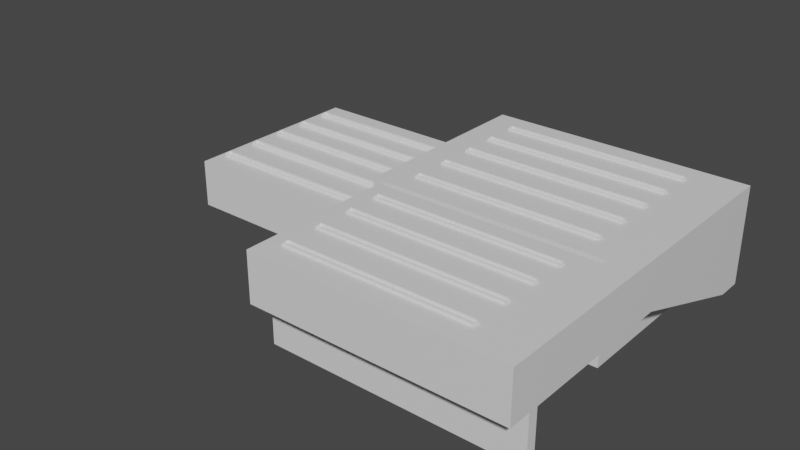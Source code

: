 # Source: Playground.blend  (saved by Blender 2.90.8; exported with 4.5.12 LTS)
import bpy
from mathutils import Matrix  # noqa: F401  (used for matrix-valued properties, if any)

bpy.ops.wm.read_factory_settings(use_empty=True)
scene = bpy.context.scene
scene.name = 'Scene'

# ---- collections
col_collection = bpy.data.collections.new('Collection'); scene.collection.children.link(col_collection)

# ---- materials (node trees are filled in below, after node groups)
mat_playground_mesh = bpy.data.materials.new('Playground_Mesh')
mat_playground_mesh.alpha_threshold = 0.0
mat_playground_mesh.use_transparent_shadow = False
mat_playground_mesh.line_color = (0.0, 0.0, 0.0, 1.0)
mat_playground_lighttubes = bpy.data.materials.new('Playground_LightTubes')
mat_playground_lighttubes.use_transparent_shadow = False

# ---- material node trees
mat_playground_mesh.use_nodes = True; mat_playground_mesh.node_tree.nodes.clear()
_N = mat_playground_mesh.node_tree.nodes; _L = mat_playground_mesh.node_tree.links
n0 = _N.new('ShaderNodeOutputMaterial'); n0.name = 'Material Output'; n0.location = (300, 300)
n1 = _N.new('ShaderNodeBsdfPrincipled'); n1.name = 'Principled BSDF'; n1.location = (10, 300)
n1.distribution = 'GGX'
n1.subsurface_method = 'BURLEY'
n1.inputs[2].default_value = 0.4
n1.inputs[3].default_value = 1.45
n1.inputs[27].default_value = (0.0, 0.0, 0.0, 1.0)
n1.inputs[28].default_value = 1.0
_L.new(n1.outputs[0], n0.inputs[0])
n0.is_active_output = True
mat_playground_lighttubes.use_nodes = True; mat_playground_lighttubes.node_tree.nodes.clear()
_N = mat_playground_lighttubes.node_tree.nodes; _L = mat_playground_lighttubes.node_tree.links
n0 = _N.new('ShaderNodeBsdfPrincipled'); n0.name = 'Principled BSDF'; n0.location = (10, 300)
n0.distribution = 'GGX'
n0.subsurface_method = 'BURLEY'
n0.inputs[3].default_value = 1.45
n0.inputs[27].default_value = (0.0, 0.0, 0.0, 1.0)
n0.inputs[28].default_value = 1.0
n1 = _N.new('ShaderNodeOutputMaterial'); n1.name = 'Material Output'; n1.location = (300, 300)
_L.new(n0.outputs[0], n1.inputs[0])
n1.is_active_output = True

# ---- world
world_world = bpy.data.worlds.new('World'); scene.world = world_world
world_world.use_nodes = True; world_world.node_tree.nodes.clear()
_N = world_world.node_tree.nodes; _L = world_world.node_tree.links
n0 = _N.new('ShaderNodeOutputWorld'); n0.name = 'World Output'; n0.location = (300, 300)
n1 = _N.new('ShaderNodeBackground'); n1.name = 'Background'; n1.location = (10, 300)
n1.inputs[0].default_value = (0.05088, 0.05088, 0.05088, 1.0)
_L.new(n1.outputs[0], n0.inputs[0])
n0.is_active_output = True
world_world.color = (0.05088, 0.05088, 0.05088)
world_world.use_sun_shadow = False
world_world.sun_shadow_jitter_overblur = 0.0

# ---- meshes
me_cube = bpy.data.meshes.new('Cube')
me_cube.from_pydata([(-30.59, 49.77, 0.0009785), (-30.59, -10.23, 0.0009785), (-90.59, 49.77, 0.0009785), (-90.59, -10.23, 0.0009785), (-20.59, 49.77, 0.0009785), (-20.59, -10.23, 0.0009785), (-30.59, -1.235, 0.0009785), (-90.59, -1.235, 0.0009785), (-20.59, -1.235, 0.0009785), (59.41, 49.77, 0.0009785), (51.41, 49.77, 0.0009785), (51.41, -1.235, 0.0009785), (59.41, -50.23, 15.0), (51.41, -10.23, 0.0009785), (-20.59, 42.12, 0.0009785), (59.41, 42.12, 0.0009785), (51.41, 42.12, 0.0009785), (59.41, -1.235, 15.0), (51.41, -1.235, 15.0), (59.41, -10.23, 15.0), (51.41, -10.23, 15.0), (-20.59, -10.23, 15.0), (51.41, -50.23, 15.0), (51.41, -10.23, 15.0), (51.41, -50.23, 15.0), (59.41, -50.23, 0.0009785), (51.41, -50.23, 0.0009785), (51.41, -50.23, 0.0009785), (59.41, -53.23, 0.0009785), (51.41, -53.23, 0.0009785), (51.41, -53.23, 0.0009785), (59.41, -53.23, 15.0), (51.41, -53.23, 15.0), (51.41, -53.23, 15.0), (59.41, -60.23, 15.0), (51.41, -60.23, 15.0), (51.41, -60.23, 15.0), (-30.59, 49.77, 15.0), (-30.59, -10.23, 15.0), (-90.59, 49.77, 15.0), (-90.59, -10.23, 15.0), (-20.59, 49.77, 15.0), (-30.59, -1.235, 15.0), (-90.59, -1.235, 15.0), (-20.59, -1.235, 15.0), (59.41, 49.77, 15.0), (51.41, 49.77, 15.0), (59.41, -50.23, 30.0), (-20.59, 42.12, 15.0), (59.41, 42.12, 15.0), (59.41, -1.235, 30.0), (59.41, -10.23, 30.0), (-20.59, -10.23, 30.0), (59.41, -53.23, 30.0), (59.41, -60.23, 30.0), (51.41, -60.23, 30.0), (51.41, -60.23, 30.0), (51.41, -10.23, 30.0), (-20.59, -12.23, 15.0), (51.41, -12.23, 15.0), (51.41, -12.23, 30.0), (-16.99, -50.23, 15.0), (-16.99, -50.23, 0.0009785), (-16.99, -53.23, 0.0009785), (-16.99, -53.23, 15.0), (-16.99, -60.23, 15.0), (-16.99, -60.23, 30.0), (-16.99, -12.23, 15.0), (-16.99, -50.23, 30.0), (-16.99, -53.23, 30.0), (-16.99, -12.23, 30.0), (59.41, 49.77, 30.0), (-20.59, 49.77, 30.0), (-20.59, -1.235, 30.0), (-20.59, 42.12, 30.0)], [], [(6, 7, 3, 1), (6, 1, 5, 8), (0, 2, 7, 6), (16, 18, 17, 15), (61, 62, 27, 24), (11, 8, 5, 13), (18, 20, 19, 17), (20, 22, 12, 19), (14, 8, 11, 16), (4, 14, 16, 10), (10, 16, 15, 9), (11, 18, 16), (67, 61, 24, 59), (18, 11, 13, 20), (5, 21, 23, 13), (22, 26, 25, 12), (62, 63, 30, 27), (26, 29, 28, 25), (63, 64, 33, 30), (29, 32, 31, 28), (64, 65, 36, 33), (32, 35, 34, 31), (12, 25, 28, 31), (31, 53, 47, 12), (35, 55, 54, 34), (0, 6, 42, 37), (65, 66, 56, 36), (14, 4, 41, 48), (3, 7, 43, 40), (9, 15, 49, 45), (1, 3, 40, 38), (4, 10, 46, 41), (8, 14, 48, 44), (6, 8, 44, 42), (7, 2, 39, 43), (19, 51, 50, 17), (34, 54, 53, 31), (2, 0, 37, 39), (10, 9, 45, 46), (12, 47, 51, 19), (1, 38, 21, 5), (17, 50, 49, 15), (52, 57, 23, 21), (21, 23, 59, 67, 58), (63, 62, 61, 64), (61, 67, 70, 68), (69, 64, 61, 68), (66, 65, 64, 69), (67, 59, 60, 70), (57, 60, 59, 23), (47, 53, 54, 56, 66, 69, 68, 70, 60, 57, 51), (38, 40, 43, 39, 37, 42), (42, 44, 21, 38), (71, 45, 49, 50), (48, 41, 72, 74), (44, 48, 74, 73), (46, 45, 71, 72, 41), (73, 52, 21, 44), (71, 50, 51, 57, 52, 73, 74, 72)])
_uv = me_cube.uv_layers.new(name='UVMap')
_uv.uv.foreach_set('vector', [0.2257, 0.4206, 0.2257, 0.7009, 0.1845, 0.7009, 0.1845, 0.4206, 0.2257, 0.4206, 0.1845, 0.4206, 0.1845, 0.3738, 0.2257, 0.3738, 0.4594, 0.4206, 0.4594, 0.7009, 0.2257, 0.7009, 0.2257, 0.4206, 0.4243, 0.03738, 0.2245, 0.03738, 0.2245, 0.0, 0.4243, 0.0, 0.5281, 0.9832, 0.4594, 0.9832, 0.4594, 0.6636, 0.5281, 0.6636, 0.2257, 0.03738, 0.2257, 0.3738, 0.1845, 0.3738, 0.1845, 0.03738, 0.2245, 0.03738, 0.1832, 0.03738, 0.1832, 0.0, 0.2245, 0.0, 0.1832, 0.03738, 0.0, 0.03738, 0.0, 3.342e-08, 0.1832, 0.0, 0.4243, 0.3738, 0.2257, 0.3738, 0.2257, 0.03738, 0.4243, 0.03738, 0.4594, 0.3738, 0.4243, 0.3738, 0.4243, 0.03738, 0.4594, 0.03738, 0.4594, 0.03738, 0.4243, 0.03738, 0.4243, 0.0, 0.4594, 0.0, 0.2062, 0.9035, 0.1375, 0.9035, 0.2062, 0.7009, 0.9083, 0.9925, 0.7343, 0.9925, 0.7343, 0.6729, 0.9083, 0.6729, 0.1375, 0.9035, 0.2062, 0.9035, 0.2062, 0.9456, 0.1375, 0.9456, 0.5968, 0.3364, 0.5281, 0.3364, 0.5281, 0.0, 0.5968, 0.0, 0.6335, 0.8505, 0.6335, 0.9206, 0.5968, 0.9206, 0.5968, 0.8505, 1.0, 0.6561, 0.9863, 0.6561, 0.9863, 0.3364, 1.0, 0.3364, 0.7123, 0.8505, 0.726, 0.8505, 0.726, 0.8879, 0.7123, 0.8879, 0.8946, 0.3196, 0.8259, 0.3196, 0.8259, 0.0, 0.8946, 0.0, 0.4124, 0.9112, 0.4124, 0.8411, 0.449, 0.8411, 0.449, 0.9112, 0.9954, 0.3196, 0.9633, 0.3196, 0.9633, 0.0, 0.9954, 0.0, 0.6335, 0.8505, 0.6655, 0.8505, 0.6655, 0.8879, 0.6335, 0.8879, 0.6655, 0.8037, 0.7343, 0.8037, 0.7343, 0.8178, 0.6655, 0.8178, 0.6655, 0.8178, 0.5968, 0.8178, 0.5968, 0.8037, 0.6655, 0.8037, 0.4124, 0.8411, 0.4124, 0.771, 0.449, 0.771, 0.449, 0.8411, 0.2749, 0.7009, 0.2749, 0.9393, 0.2062, 0.9393, 0.2062, 0.7009, 0.9633, 0.3196, 0.8946, 0.3196, 0.8946, 0.0, 0.9633, 0.0, 0.2749, 0.7367, 0.2749, 0.7009, 0.3436, 0.7009, 0.3436, 0.7367, 0.06873, 0.7009, 0.06873, 0.743, 8.193e-09, 0.743, 0.0, 0.7009, 0.7343, 0.3364, 0.7343, 0.3722, 0.6655, 0.3722, 0.6655, 0.3364, 0.5968, 0.3832, 0.5968, 0.6636, 0.5281, 0.6636, 0.5281, 0.3832, 0.9175, 0.7103, 0.9175, 0.3738, 0.9863, 0.3738, 0.9863, 0.7103, 0.2749, 0.9393, 0.2749, 0.7367, 0.3436, 0.7367, 0.3436, 0.9393, 0.4582, 0.771, 0.4124, 0.771, 0.4124, 0.7009, 0.4582, 0.7009, 0.06873, 0.743, 0.06873, 0.9813, 7.783e-08, 0.9813, 8.193e-09, 0.743, 0.6655, 0.6168, 0.5968, 0.6168, 0.5968, 0.5748, 0.6655, 0.5748, 0.6655, 0.8505, 0.5968, 0.8505, 0.5968, 0.8178, 0.6655, 0.8178, 0.06873, 0.9813, 0.06873, 0.7009, 0.1375, 0.7009, 0.1375, 0.9813, 0.9175, 0.3738, 0.9175, 0.3364, 0.9863, 0.3364, 0.9863, 0.3738, 0.6655, 0.8037, 0.5968, 0.8037, 0.5968, 0.6168, 0.6655, 0.6168, 0.5968, 0.3832, 0.5281, 0.3832, 0.5281, 0.3364, 0.5968, 0.3364, 0.6655, 0.5748, 0.5968, 0.5748, 0.6655, 0.3722, 0.7343, 0.3722, 0.4594, 0.3364, 0.4594, 0.0, 0.5281, 0.0, 0.5281, 0.3364, 0.7343, 0.6729, 0.7343, 0.3364, 0.7434, 0.3364, 0.7434, 0.6561, 0.7434, 0.6729, 0.9863, 0.6561, 1.0, 0.6561, 0.5281, 0.9832, 0.9863, 0.743, 0.9863, 0.757, 0.9863, 0.9346, 0.9175, 0.9346, 0.9175, 0.757, 0.9175, 0.743, 0.9863, 0.743, 0.9863, 0.757, 0.9175, 0.757, 0.9175, 0.7103, 0.9863, 0.7103, 0.9863, 0.743, 0.9175, 0.743, 0.5281, 0.9832, 0.5281, 0.6636, 0.5968, 0.6636, 0.5968, 0.9832, 0.449, 0.771, 0.4582, 0.771, 0.4582, 0.8411, 0.449, 0.8411, 0.5968, 0.8037, 0.5968, 0.8178, 0.5968, 0.8505, 0.8946, 0.0, 0.8946, 0.3196, 0.9175, 0.743, 0.9175, 0.757, 0.9175, 0.9346, 0.5968, 0.6636, 0.449, 0.771, 0.0, 0.0, 0.5281, 0.3832, 0.0, 0.7009, 8.193e-09, 0.743, 0.1375, 0.9813, 0.2062, 0.7009, 0.2062, 0.9393, 0.2062, 0.9393, 0.4124, 0.7009, 0.5281, 0.3364, 0.5281, 0.3832, 0.0, 0.0, 0.6655, 0.3364, 0.6655, 0.3722, 0.5968, 0.5748, 0.3436, 0.7367, 0.3436, 0.7009, 0.3436, 0.7009, 0.3436, 0.7367, 0.3436, 0.9393, 0.3436, 0.7367, 0.3436, 0.7367, 0.3436, 0.9393, 0.9863, 0.3738, 0.6655, 0.3364, 0.0, 0.0, 0.3436, 0.7009, 0.9863, 0.7103, 0.0, 0.0, 0.0, 0.0, 0.0, 0.0, 0.0, 0.0, 0.0, 0.0, 0.0, 0.0, 0.0, 0.0, 0.0, 0.0, 0.0, 0.0, 0.0, 0.0, 0.0, 0.0, 0.0, 0.0])
me_cube.materials.append(mat_playground_mesh)
me_cube.use_remesh_preserve_volume = False
me_cube.use_remesh_preserve_attributes = False
me_cube.use_mirror_vertex_groups = False
me_cube.update()
me_cube_001 = bpy.data.meshes.new('Cube.001')
me_cube_001.from_pydata([(-88.8, -2.992, 14.0), (-88.8, -2.992, 16.0), (-88.8, -0.9922, 14.0), (-88.8, -0.9922, 16.0), (-32.26, -2.992, 14.0), (-32.26, -2.992, 16.0), (-32.26, -0.9922, 14.0), (-32.26, -0.9922, 16.0), (-88.8, 8.562, 14.0), (-88.8, 8.562, 16.0), (-88.8, 10.56, 14.0), (-88.8, 10.56, 16.0), (-32.26, 8.562, 14.0), (-32.26, 8.562, 16.0), (-32.26, 10.56, 14.0), (-32.26, 10.56, 16.0), (-88.8, 19.64, 14.0), (-88.8, 19.64, 16.0), (-88.8, 21.64, 14.0), (-88.8, 21.64, 16.0), (-32.26, 19.64, 14.0), (-32.26, 19.64, 16.0), (-32.26, 21.64, 14.0), (-32.26, 21.64, 16.0), (-88.8, 30.16, 14.0), (-88.8, 30.16, 16.0), (-88.8, 32.16, 14.0), (-88.8, 32.16, 16.0), (-32.26, 30.16, 14.0), (-32.26, 30.16, 16.0), (-32.26, 32.16, 14.0), (-32.26, 32.16, 16.0), (-88.8, 40.68, 14.0), (-88.8, 40.68, 16.0), (-88.8, 42.68, 14.0), (-88.8, 42.68, 16.0), (-32.26, 40.68, 14.0), (-32.26, 40.68, 16.0), (-32.26, 42.68, 14.0), (-32.26, 42.68, 16.0), (-12.17, -2.992, 28.69), (-12.17, -2.992, 30.69), (-12.17, -0.9922, 28.69), (-12.17, -0.9922, 30.69), (44.37, -2.992, 28.69), (44.37, -2.992, 30.69), (44.37, -0.9922, 28.69), (44.37, -0.9922, 30.69), (-12.17, 8.562, 28.69), (-12.17, 8.562, 30.69), (-12.17, 10.56, 28.69), (-12.17, 10.56, 30.69), (44.37, 8.562, 28.69), (44.37, 8.562, 30.69), (44.37, 10.56, 28.69), (44.37, 10.56, 30.69), (-12.17, 19.64, 28.69), (-12.17, 19.64, 30.69), (-12.17, 21.64, 28.69), (-12.17, 21.64, 30.69), (44.37, 19.64, 28.69), (44.37, 19.64, 30.69), (44.37, 21.64, 28.69), (44.37, 21.64, 30.69), (-12.17, 30.16, 28.69), (-12.17, 30.16, 30.69), (-12.17, 32.16, 28.69), (-12.17, 32.16, 30.69), (44.37, 30.16, 28.69), (44.37, 30.16, 30.69), (44.37, 32.16, 28.69), (44.37, 32.16, 30.69), (-12.17, 40.68, 28.69), (-12.17, 40.68, 30.69), (-12.17, 42.68, 28.69), (-12.17, 42.68, 30.69), (44.37, 40.68, 28.69), (44.37, 40.68, 30.69), (44.37, 42.68, 28.69), (44.37, 42.68, 30.69), (-12.17, -53.28, 28.69), (-12.17, -53.28, 30.69), (-12.17, -51.28, 28.69), (-12.17, -51.28, 30.69), (44.37, -53.28, 28.69), (44.37, -53.28, 30.69), (44.37, -51.28, 28.69), (44.37, -51.28, 30.69), (-12.17, -41.73, 28.69), (-12.17, -41.73, 30.69), (-12.17, -39.73, 28.69), (-12.17, -39.73, 30.69), (44.37, -41.73, 28.69), (44.37, -41.73, 30.69), (44.37, -39.73, 28.69), (44.37, -39.73, 30.69), (-12.17, -30.65, 28.69), (-12.17, -30.65, 30.69), (-12.17, -28.65, 28.69), (-12.17, -28.65, 30.69), (44.37, -30.65, 28.69), (44.37, -30.65, 30.69), (44.37, -28.65, 28.69), (44.37, -28.65, 30.69), (-12.17, -20.13, 28.69), (-12.17, -20.13, 30.69), (-12.17, -18.13, 28.69), (-12.17, -18.13, 30.69), (44.37, -20.13, 28.69), (44.37, -20.13, 30.69), (44.37, -18.13, 28.69), (44.37, -18.13, 30.69)], [], [(0, 1, 3, 2), (2, 3, 7, 6), (6, 7, 5, 4), (4, 5, 1, 0), (2, 6, 4, 0), (8, 9, 11, 10), (10, 11, 15, 14), (14, 15, 13, 12), (12, 13, 9, 8), (10, 14, 12, 8), (16, 17, 19, 18), (18, 19, 23, 22), (22, 23, 21, 20), (20, 21, 17, 16), (18, 22, 20, 16), (24, 25, 27, 26), (26, 27, 31, 30), (30, 31, 29, 28), (28, 29, 25, 24), (26, 30, 28, 24), (32, 33, 35, 34), (34, 35, 39, 38), (38, 39, 37, 36), (36, 37, 33, 32), (34, 38, 36, 32), (40, 41, 43, 42), (42, 43, 47, 46), (46, 47, 45, 44), (44, 45, 41, 40), (42, 46, 44, 40), (48, 49, 51, 50), (50, 51, 55, 54), (54, 55, 53, 52), (52, 53, 49, 48), (50, 54, 52, 48), (56, 57, 59, 58), (58, 59, 63, 62), (62, 63, 61, 60), (60, 61, 57, 56), (58, 62, 60, 56), (64, 65, 67, 66), (66, 67, 71, 70), (70, 71, 69, 68), (68, 69, 65, 64), (66, 70, 68, 64), (72, 73, 75, 74), (74, 75, 79, 78), (78, 79, 77, 76), (76, 77, 73, 72), (74, 78, 76, 72), (80, 81, 83, 82), (82, 83, 87, 86), (86, 87, 85, 84), (84, 85, 81, 80), (82, 86, 84, 80), (88, 89, 91, 90), (90, 91, 95, 94), (94, 95, 93, 92), (92, 93, 89, 88), (90, 94, 92, 88), (96, 97, 99, 98), (98, 99, 103, 102), (102, 103, 101, 100), (100, 101, 97, 96), (98, 102, 100, 96), (104, 105, 107, 106), (106, 107, 111, 110), (110, 111, 109, 108), (108, 109, 105, 104), (106, 110, 108, 104)])
_uv = me_cube_001.uv_layers.new(name='UVMap')
_uv.uv.foreach_set('vector', [0.375, 0.0, 0.625, 0.0, 0.625, 0.25, 0.375, 0.25, 0.375, 0.25, 0.625, 0.25, 0.625, 0.5, 0.375, 0.5, 0.375, 0.5, 0.625, 0.5, 0.625, 0.75, 0.375, 0.75, 0.375, 0.75, 0.625, 0.75, 0.625, 1.0, 0.375, 1.0, 0.125, 0.5, 0.375, 0.5, 0.375, 0.75, 0.125, 0.75, 0.375, 0.0, 0.625, 0.0, 0.625, 0.25, 0.375, 0.25, 0.375, 0.25, 0.625, 0.25, 0.625, 0.5, 0.375, 0.5, 0.375, 0.5, 0.625, 0.5, 0.625, 0.75, 0.375, 0.75, 0.375, 0.75, 0.625, 0.75, 0.625, 1.0, 0.375, 1.0, 0.125, 0.5, 0.375, 0.5, 0.375, 0.75, 0.125, 0.75, 0.375, 0.0, 0.625, 0.0, 0.625, 0.25, 0.375, 0.25, 0.375, 0.25, 0.625, 0.25, 0.625, 0.5, 0.375, 0.5, 0.375, 0.5, 0.625, 0.5, 0.625, 0.75, 0.375, 0.75, 0.375, 0.75, 0.625, 0.75, 0.625, 1.0, 0.375, 1.0, 0.125, 0.5, 0.375, 0.5, 0.375, 0.75, 0.125, 0.75, 0.375, 0.0, 0.625, 0.0, 0.625, 0.25, 0.375, 0.25, 0.375, 0.25, 0.625, 0.25, 0.625, 0.5, 0.375, 0.5, 0.375, 0.5, 0.625, 0.5, 0.625, 0.75, 0.375, 0.75, 0.375, 0.75, 0.625, 0.75, 0.625, 1.0, 0.375, 1.0, 0.125, 0.5, 0.375, 0.5, 0.375, 0.75, 0.125, 0.75, 0.375, 0.0, 0.625, 0.0, 0.625, 0.25, 0.375, 0.25, 0.375, 0.25, 0.625, 0.25, 0.625, 0.5, 0.375, 0.5, 0.375, 0.5, 0.625, 0.5, 0.625, 0.75, 0.375, 0.75, 0.375, 0.75, 0.625, 0.75, 0.625, 1.0, 0.375, 1.0, 0.125, 0.5, 0.375, 0.5, 0.375, 0.75, 0.125, 0.75, 0.375, 0.0, 0.625, 0.0, 0.625, 0.25, 0.375, 0.25, 0.375, 0.25, 0.625, 0.25, 0.625, 0.5, 0.375, 0.5, 0.375, 0.5, 0.625, 0.5, 0.625, 0.75, 0.375, 0.75, 0.375, 0.75, 0.625, 0.75, 0.625, 1.0, 0.375, 1.0, 0.125, 0.5, 0.375, 0.5, 0.375, 0.75, 0.125, 0.75, 0.375, 0.0, 0.625, 0.0, 0.625, 0.25, 0.375, 0.25, 0.375, 0.25, 0.625, 0.25, 0.625, 0.5, 0.375, 0.5, 0.375, 0.5, 0.625, 0.5, 0.625, 0.75, 0.375, 0.75, 0.375, 0.75, 0.625, 0.75, 0.625, 1.0, 0.375, 1.0, 0.125, 0.5, 0.375, 0.5, 0.375, 0.75, 0.125, 0.75, 0.375, 0.0, 0.625, 0.0, 0.625, 0.25, 0.375, 0.25, 0.375, 0.25, 0.625, 0.25, 0.625, 0.5, 0.375, 0.5, 0.375, 0.5, 0.625, 0.5, 0.625, 0.75, 0.375, 0.75, 0.375, 0.75, 0.625, 0.75, 0.625, 1.0, 0.375, 1.0, 0.125, 0.5, 0.375, 0.5, 0.375, 0.75, 0.125, 0.75, 0.375, 0.0, 0.625, 0.0, 0.625, 0.25, 0.375, 0.25, 0.375, 0.25, 0.625, 0.25, 0.625, 0.5, 0.375, 0.5, 0.375, 0.5, 0.625, 0.5, 0.625, 0.75, 0.375, 0.75, 0.375, 0.75, 0.625, 0.75, 0.625, 1.0, 0.375, 1.0, 0.125, 0.5, 0.375, 0.5, 0.375, 0.75, 0.125, 0.75, 0.375, 0.0, 0.625, 0.0, 0.625, 0.25, 0.375, 0.25, 0.375, 0.25, 0.625, 0.25, 0.625, 0.5, 0.375, 0.5, 0.375, 0.5, 0.625, 0.5, 0.625, 0.75, 0.375, 0.75, 0.375, 0.75, 0.625, 0.75, 0.625, 1.0, 0.375, 1.0, 0.125, 0.5, 0.375, 0.5, 0.375, 0.75, 0.125, 0.75, 0.375, 0.0, 0.625, 0.0, 0.625, 0.25, 0.375, 0.25, 0.375, 0.25, 0.625, 0.25, 0.625, 0.5, 0.375, 0.5, 0.375, 0.5, 0.625, 0.5, 0.625, 0.75, 0.375, 0.75, 0.375, 0.75, 0.625, 0.75, 0.625, 1.0, 0.375, 1.0, 0.125, 0.5, 0.375, 0.5, 0.375, 0.75, 0.125, 0.75, 0.375, 0.0, 0.625, 0.0, 0.625, 0.25, 0.375, 0.25, 0.375, 0.25, 0.625, 0.25, 0.625, 0.5, 0.375, 0.5, 0.375, 0.5, 0.625, 0.5, 0.625, 0.75, 0.375, 0.75, 0.375, 0.75, 0.625, 0.75, 0.625, 1.0, 0.375, 1.0, 0.125, 0.5, 0.375, 0.5, 0.375, 0.75, 0.125, 0.75, 0.375, 0.0, 0.625, 0.0, 0.625, 0.25, 0.375, 0.25, 0.375, 0.25, 0.625, 0.25, 0.625, 0.5, 0.375, 0.5, 0.375, 0.5, 0.625, 0.5, 0.625, 0.75, 0.375, 0.75, 0.375, 0.75, 0.625, 0.75, 0.625, 1.0, 0.375, 1.0, 0.125, 0.5, 0.375, 0.5, 0.375, 0.75, 0.125, 0.75, 0.375, 0.0, 0.625, 0.0, 0.625, 0.25, 0.375, 0.25, 0.375, 0.25, 0.625, 0.25, 0.625, 0.5, 0.375, 0.5, 0.375, 0.5, 0.625, 0.5, 0.625, 0.75, 0.375, 0.75, 0.375, 0.75, 0.625, 0.75, 0.625, 1.0, 0.375, 1.0, 0.125, 0.5, 0.375, 0.5, 0.375, 0.75, 0.125, 0.75])
me_cube_001.materials.append(mat_playground_lighttubes)
me_cube_001.use_remesh_fix_poles = True
me_cube_001.use_remesh_preserve_attributes = False
me_cube_001.use_mirror_vertex_groups = False
me_cube_001.update()

# ---- objects
ob_mesh = bpy.data.objects.new('Mesh', me_cube)
ob_playground = bpy.data.objects.new('Playground', None)
ob_lighttubes = bpy.data.objects.new('LightTubes', me_cube_001)

# ---- transforms, parenting, visibility, modifiers, constraints
ob_mesh.parent = ob_playground
ob_mesh.location = (0.0, 0.0, 0.0)
ob_mesh.lock_rotations_4d = False
ob_mesh.empty_display_type = 'ARROWS'
ob_mesh.lineart.crease_threshold = 0.0
ob_playground.location = (0.0, 0.0, 0.0)
ob_playground.lineart.crease_threshold = 0.0
ob_lighttubes.parent = ob_playground
ob_lighttubes.location = (0.0, 0.0, 0.0)
ob_lighttubes.lineart.crease_threshold = 0.0

# ---- collection membership
col_collection.objects.link(ob_mesh)
col_collection.objects.link(ob_playground)
col_collection.objects.link(ob_lighttubes)

# ---- scene / render settings (as saved in the file)
scene.frame_start = 1; scene.frame_end = 250; scene.frame_set(1)
scene.render.engine = 'BLENDER_EEVEE_NEXT'
scene.cycles.use_denoising = False
scene.cycles.samples = 128
scene.cycles.sampling_pattern = 'TABULATED_SOBOL'
scene.cycles.use_adaptive_sampling = False
scene.cycles.use_light_tree = False
scene.view_settings.view_transform = 'Filmic'
bpy.context.view_layer.update()

# ---- added for rendering (the .blend has no active camera and no usable light): camera, sun
cam_auto = bpy.data.cameras.new('AutoCamera')
cam_auto.lens = 50.0
cam_auto.sensor_width = 36.0
cam_auto.clip_end = 3061.2
ob_auto_camera = bpy.data.objects.new('AutoCamera', cam_auto)
scene.collection.objects.link(ob_auto_camera)
ob_auto_camera.location = (158.838, -214.548, 154.887)
ob_auto_camera.rotation_euler = (1.09748, -7.21219e-08, 0.694738)
scene.camera = ob_auto_camera
light_auto_sun = bpy.data.lights.new('AutoSun', 'SUN')
light_auto_sun.energy = 3.0
light_auto_sun.angle = 0.0523599
ob_auto_sun = bpy.data.objects.new('AutoSun', light_auto_sun)
scene.collection.objects.link(ob_auto_sun)
ob_auto_sun.rotation_euler = (0.872665, 0.174533, 0.523599)
bpy.context.view_layer.update()
